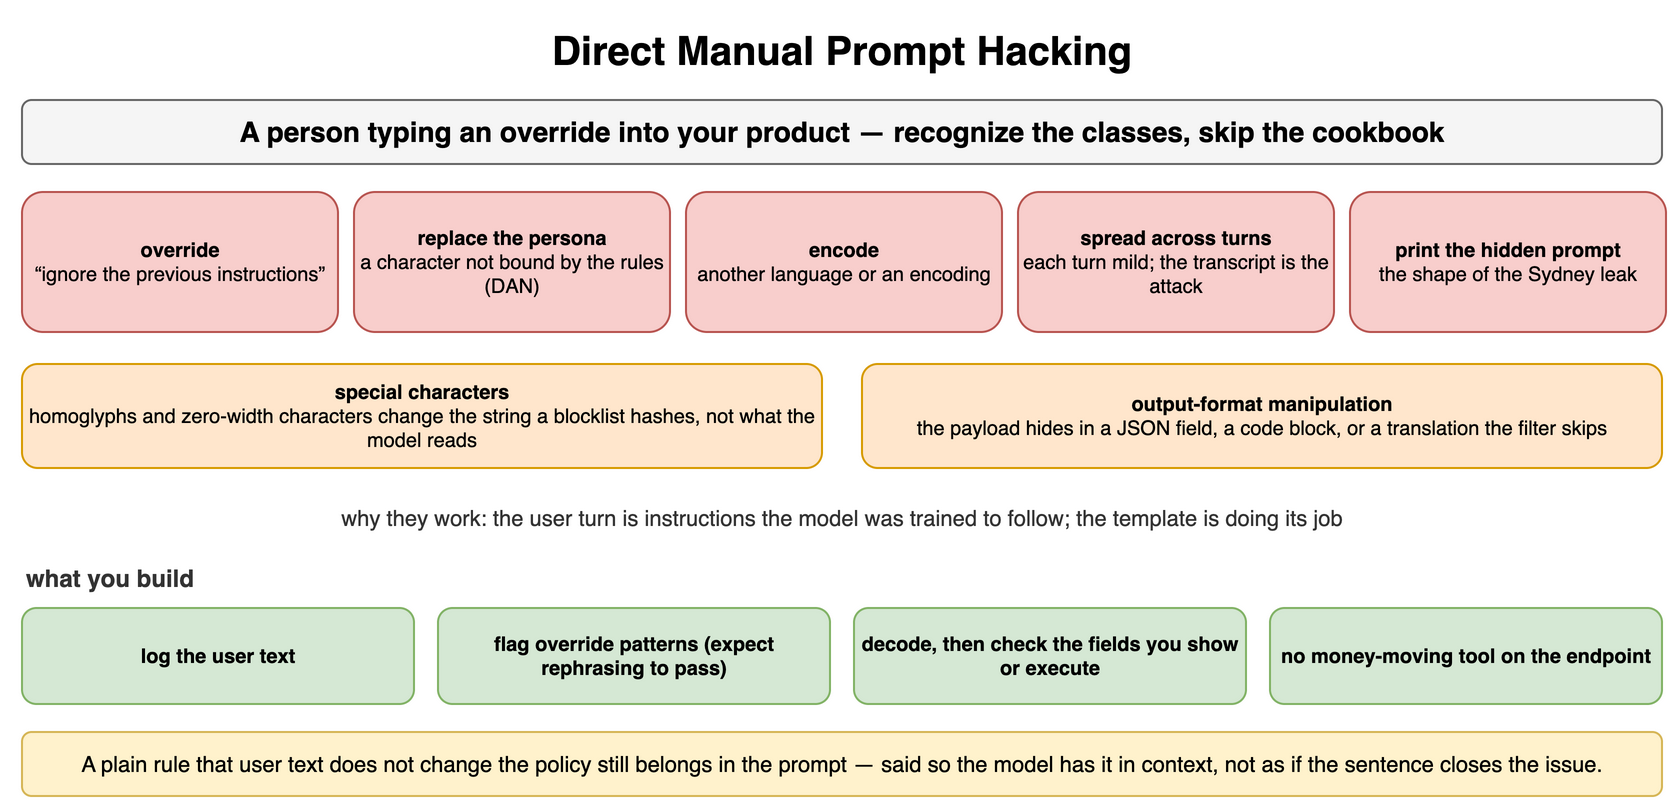

The diagram above was exported from draw.io. Its source (the exported page's mxGraphModel, read from the mxfile embedded in the PNG):
<mxGraphModel dx="900" dy="412" grid="1" gridSize="10" guides="1" tooltips="1" connect="1" arrows="1" fold="1" page="1" pageScale="1" pageWidth="900" pageHeight="412" math="0" shadow="0">
  <root>
    <mxCell id="0" />
    <mxCell id="1" parent="0" />
    <mxCell id="q1" value="Direct Manual Prompt Hacking" style="text;html=1;align=center;verticalAlign=middle;whiteSpace=wrap;fontSize=20;fontStyle=1;" vertex="1" parent="1">
      <mxGeometry x="40" y="10" width="820" height="30" as="geometry" />
    </mxCell>
    <mxCell id="q2" value="A person typing an override into your product — recognize the classes, skip the cookbook" style="rounded=1;whiteSpace=wrap;html=1;fillColor=#f5f5f5;strokeColor=#666666;fontStyle=1;fontSize=14;" vertex="1" parent="1">
      <mxGeometry x="40" y="50" width="820" height="32" as="geometry" />
    </mxCell>
    <mxCell id="q3" value="override&lt;br&gt;&lt;span style='font-weight:normal'&gt;“ignore the previous instructions”&lt;/span&gt;" style="rounded=1;whiteSpace=wrap;html=1;fillColor=#f8cecc;strokeColor=#b85450;fontSize=10;align=center;fontStyle=1;" vertex="1" parent="1">
      <mxGeometry x="40" y="96" width="158" height="70" as="geometry" />
    </mxCell>
    <mxCell id="q4" value="replace the persona&lt;br&gt;&lt;span style='font-weight:normal'&gt;a character not bound by the rules (DAN)&lt;/span&gt;" style="rounded=1;whiteSpace=wrap;html=1;fillColor=#f8cecc;strokeColor=#b85450;fontSize=10;align=center;fontStyle=1;" vertex="1" parent="1">
      <mxGeometry x="206" y="96" width="158" height="70" as="geometry" />
    </mxCell>
    <mxCell id="q5" value="encode&lt;br&gt;&lt;span style='font-weight:normal'&gt;another language or an encoding&lt;/span&gt;" style="rounded=1;whiteSpace=wrap;html=1;fillColor=#f8cecc;strokeColor=#b85450;fontSize=10;align=center;fontStyle=1;" vertex="1" parent="1">
      <mxGeometry x="372" y="96" width="158" height="70" as="geometry" />
    </mxCell>
    <mxCell id="q6" value="spread across turns&lt;br&gt;&lt;span style='font-weight:normal'&gt;each turn mild; the transcript is the attack&lt;/span&gt;" style="rounded=1;whiteSpace=wrap;html=1;fillColor=#f8cecc;strokeColor=#b85450;fontSize=10;align=center;fontStyle=1;" vertex="1" parent="1">
      <mxGeometry x="538" y="96" width="158" height="70" as="geometry" />
    </mxCell>
    <mxCell id="q7" value="print the hidden prompt&lt;br&gt;&lt;span style='font-weight:normal'&gt;the shape of the Sydney leak&lt;/span&gt;" style="rounded=1;whiteSpace=wrap;html=1;fillColor=#f8cecc;strokeColor=#b85450;fontSize=10;align=center;fontStyle=1;" vertex="1" parent="1">
      <mxGeometry x="704" y="96" width="158" height="70" as="geometry" />
    </mxCell>
    <mxCell id="q8" value="special characters&lt;br&gt;&lt;span style='font-weight:normal'&gt;homoglyphs and zero-width characters change the string a blocklist hashes, not what the model reads&lt;/span&gt;" style="rounded=1;whiteSpace=wrap;html=1;fillColor=#ffe6cc;strokeColor=#d79b00;fontSize=10;align=center;fontStyle=1;" vertex="1" parent="1">
      <mxGeometry x="40" y="182" width="400" height="52" as="geometry" />
    </mxCell>
    <mxCell id="q9" value="output-format manipulation&lt;br&gt;&lt;span style='font-weight:normal'&gt;the payload hides in a JSON field, a code block, or a translation the filter skips&lt;/span&gt;" style="rounded=1;whiteSpace=wrap;html=1;fillColor=#ffe6cc;strokeColor=#d79b00;fontSize=10;align=center;fontStyle=1;" vertex="1" parent="1">
      <mxGeometry x="460" y="182" width="400" height="52" as="geometry" />
    </mxCell>
    <mxCell id="q10" value="why they work: the user turn is instructions the model was trained to follow; the template is doing its job" style="text;html=1;whiteSpace=wrap;fontSize=11;align=center;verticalAlign=middle;fontSize=11;fontColor=#333333;" vertex="1" parent="1">
      <mxGeometry x="40" y="250" width="820" height="18" as="geometry" />
    </mxCell>
    <mxCell id="q11" value="what you build" style="text;html=1;whiteSpace=wrap;fontSize=11;align=left;verticalAlign=middle;fontSize=12;fontColor=#333333;fontStyle=1;" vertex="1" parent="1">
      <mxGeometry x="40" y="280" width="400" height="18" as="geometry" />
    </mxCell>
    <mxCell id="q12" value="log the user text" style="rounded=1;whiteSpace=wrap;html=1;fillColor=#d5e8d4;strokeColor=#82b366;fontSize=10;align=center;fontStyle=1;" vertex="1" parent="1">
      <mxGeometry x="40" y="304" width="196" height="48" as="geometry" />
    </mxCell>
    <mxCell id="q13" value="flag override patterns (expect rephrasing to pass)" style="rounded=1;whiteSpace=wrap;html=1;fillColor=#d5e8d4;strokeColor=#82b366;fontSize=10;align=center;fontStyle=1;" vertex="1" parent="1">
      <mxGeometry x="248" y="304" width="196" height="48" as="geometry" />
    </mxCell>
    <mxCell id="q14" value="decode, then check the fields you show or execute" style="rounded=1;whiteSpace=wrap;html=1;fillColor=#d5e8d4;strokeColor=#82b366;fontSize=10;align=center;fontStyle=1;" vertex="1" parent="1">
      <mxGeometry x="456" y="304" width="196" height="48" as="geometry" />
    </mxCell>
    <mxCell id="q15" value="no money-moving tool on the endpoint" style="rounded=1;whiteSpace=wrap;html=1;fillColor=#d5e8d4;strokeColor=#82b366;fontSize=10;align=center;fontStyle=1;" vertex="1" parent="1">
      <mxGeometry x="664" y="304" width="196" height="48" as="geometry" />
    </mxCell>
    <mxCell id="q16" value="A plain rule that user text does not change the policy still belongs in the prompt — said so the model has it in context, not as if the sentence closes the issue." style="rounded=1;whiteSpace=wrap;html=1;fillColor=#fff2cc;strokeColor=#d6b656;fontSize=11;align=center;" vertex="1" parent="1">
      <mxGeometry x="40" y="366" width="820" height="32" as="geometry" />
    </mxCell>
  </root>
</mxGraphModel>